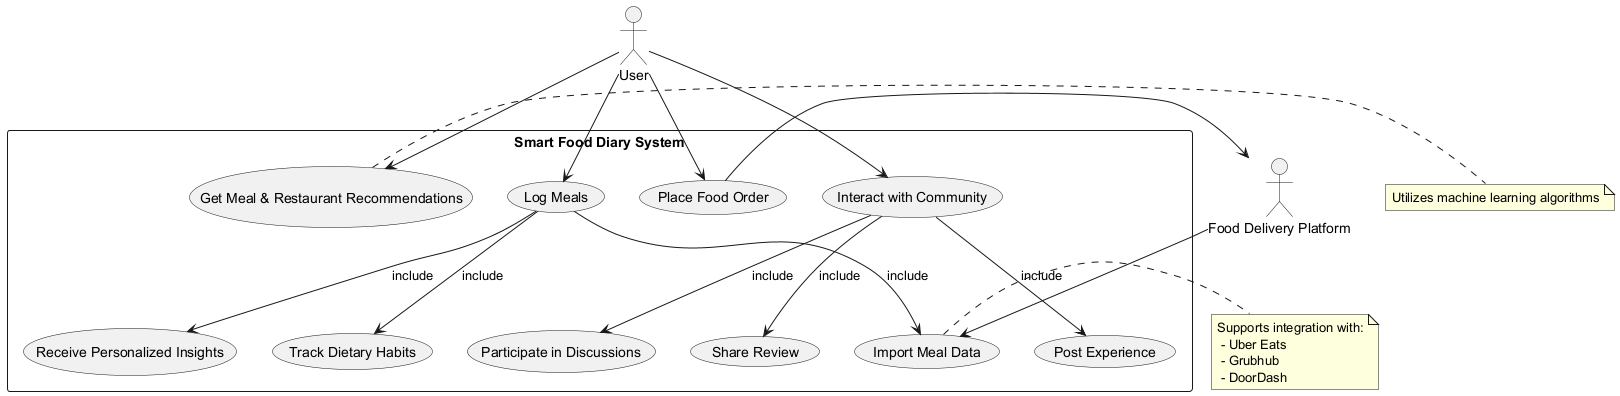

The diagram above was rendered by PlantUML. Its source (embedded in the PNG):
@startuml
' Actors
actor User
actor "Food Delivery Platform" as FoodDeliveryPlatform

' System Boundary
rectangle "Smart Food Diary System" {

  ' Use Cases
  usecase "Log Meals" as UC_LogMeals
  usecase "Track Dietary Habits" as UC_TrackHabits
  usecase "Receive Personalized Insights" as UC_Insights
  usecase "Import Meal Data" as UC_ImportMealData
  usecase "Get Meal & Restaurant Recommendations" as UC_GetRecommendations
  usecase "Place Food Order" as UC_PlaceOrder
  usecase "Share Review" as UC_ShareReview
  usecase "Post Experience" as UC_PostExperience
  usecase "Interact with Community" as UC_CommunityInteract
  usecase "Participate in Discussions" as UC_ParticipateDiscussion

  ' Include relationships for food diary feature
  UC_LogMeals --> UC_TrackHabits : include
  UC_LogMeals --> UC_Insights : include
  UC_LogMeals --> UC_ImportMealData : include

  ' Community space includes main interactions
  UC_CommunityInteract --> UC_ShareReview : include
  UC_CommunityInteract --> UC_PostExperience : include
  UC_CommunityInteract --> UC_ParticipateDiscussion : include

}

' Associations
User --> UC_LogMeals
User --> UC_GetRecommendations
User --> UC_PlaceOrder
User --> UC_CommunityInteract

FoodDeliveryPlatform --> UC_ImportMealData
UC_PlaceOrder --> FoodDeliveryPlatform

' Non-functional/Integration Notes
note right of UC_ImportMealData
  Supports integration with:
   - Uber Eats
   - Grubhub
   - DoorDash
end note

note right of UC_GetRecommendations
  Utilizes machine learning algorithms
end note

@enduml